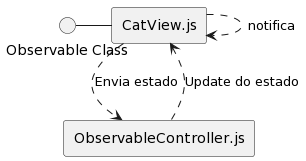

The diagram above was rendered by PlantUML. Its source (embedded in the PNG):
@startuml
skinparam componentStyle rectangle

interface "Observable Class" as DA

DA - [CatView.js]
[CatView.js] ..> [CatView.js]: notifica
[CatView.js] ..> [ObservableController.js] : Envia estado
[ObservableController.js] ..> [CatView.js] : Update do estado
@enduml